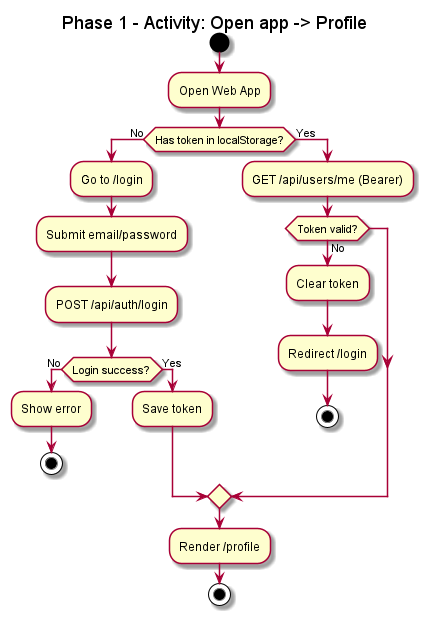

The diagram above was rendered by PlantUML. Its source (embedded in the PNG):
@startuml
title Phase 1 - Activity: Open app -> Profile
start
:Open Web App;
if (Has token in localStorage?) then (No)
  :Go to /login;
  :Submit email/password;
  :POST /api/auth/login;
  if (Login success?) then (No)
    :Show error;
    stop
  else (Yes)
    :Save token;
  endif
else (Yes)
  :GET /api/users/me (Bearer);
  if (Token valid?) then (No)
    :Clear token;
    :Redirect /login;
    stop
  endif
endif
:Render /profile;
stop
@enduml